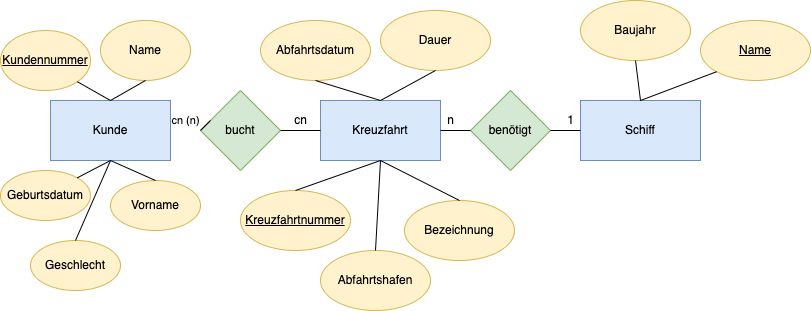

The diagram above was exported from draw.io. Its source (the exported page's mxGraphModel, read from the mxfile embedded in the PNG):
<mxGraphModel dx="1234" dy="787" grid="1" gridSize="10" guides="1" tooltips="1" connect="1" arrows="1" fold="1" page="1" pageScale="1" pageWidth="827" pageHeight="1169" math="0" shadow="0">
  <root>
    <mxCell id="0" />
    <mxCell id="1" parent="0" />
    <mxCell id="aRDo9GJpEdeUc5MEStGX-1" value="Kreuzfahrt" style="rounded=0;whiteSpace=wrap;html=1;fillColor=#dae8fc;strokeColor=#6c8ebf;" parent="1" vertex="1">
      <mxGeometry x="330" y="290" width="120" height="60" as="geometry" />
    </mxCell>
    <mxCell id="aRDo9GJpEdeUc5MEStGX-2" value="Schiff" style="rounded=0;whiteSpace=wrap;html=1;fillColor=#dae8fc;strokeColor=#6c8ebf;" parent="1" vertex="1">
      <mxGeometry x="590" y="290" width="120" height="60" as="geometry" />
    </mxCell>
    <mxCell id="aRDo9GJpEdeUc5MEStGX-3" value="Kunde" style="rounded=0;whiteSpace=wrap;html=1;fillColor=#dae8fc;strokeColor=#6c8ebf;" parent="1" vertex="1">
      <mxGeometry x="60" y="290" width="120" height="60" as="geometry" />
    </mxCell>
    <mxCell id="aRDo9GJpEdeUc5MEStGX-5" value="bucht" style="rhombus;whiteSpace=wrap;html=1;fillColor=#d5e8d4;strokeColor=#82b366;" parent="1" vertex="1">
      <mxGeometry x="210" y="280" width="80" height="80" as="geometry" />
    </mxCell>
    <mxCell id="aRDo9GJpEdeUc5MEStGX-6" value="benötigt" style="rhombus;whiteSpace=wrap;html=1;fillColor=#d5e8d4;strokeColor=#82b366;" parent="1" vertex="1">
      <mxGeometry x="480" y="280" width="80" height="80" as="geometry" />
    </mxCell>
    <mxCell id="aRDo9GJpEdeUc5MEStGX-7" value="&lt;u&gt;Kundennummer&lt;span style=&quot;color: rgba(0, 0, 0, 0); font-family: monospace; font-size: 0px; text-align: start;&quot;&gt;%3CmxGraphModel%3E%3Croot%3E%3CmxCell%20id%3D%220%22%2F%3E%3CmxCell%20id%3D%221%22%20parent%3D%220%22%2F%3E%3CmxCell%20id%3D%222%22%20value%3D%22%22%20style%3D%22rhombus%3BwhiteSpace%3Dwrap%3Bhtml%3D1%3BfillColor%3D%23d5e8d4%3BstrokeColor%3D%2382b366%3B%22%20vertex%3D%221%22%20parent%3D%221%22%3E%3CmxGeometry%20x%3D%22370%22%20y%3D%22460%22%20width%3D%2280%22%20height%3D%2280%22%20as%3D%22geometry%22%2F%3E%3C%2FmxCell%3E%3C%2Froot%3E%3C%2FmxGraphModel%3E&lt;/span&gt;&lt;/u&gt;" style="ellipse;whiteSpace=wrap;html=1;fillColor=#fff2cc;strokeColor=#d6b656;" parent="1" vertex="1">
      <mxGeometry x="10" y="220" width="90" height="60" as="geometry" />
    </mxCell>
    <mxCell id="aRDo9GJpEdeUc5MEStGX-13" value="Geburtsdatum" style="ellipse;whiteSpace=wrap;html=1;fillColor=#fff2cc;strokeColor=#d6b656;" parent="1" vertex="1">
      <mxGeometry x="10" y="360" width="90" height="50" as="geometry" />
    </mxCell>
    <mxCell id="aRDo9GJpEdeUc5MEStGX-14" value="Name" style="ellipse;whiteSpace=wrap;html=1;fillColor=#fff2cc;strokeColor=#d6b656;" parent="1" vertex="1">
      <mxGeometry x="110" y="210" width="90" height="60" as="geometry" />
    </mxCell>
    <mxCell id="aRDo9GJpEdeUc5MEStGX-15" value="Vorname" style="ellipse;whiteSpace=wrap;html=1;fillColor=#fff2cc;strokeColor=#d6b656;" parent="1" vertex="1">
      <mxGeometry x="120" y="370" width="90" height="50" as="geometry" />
    </mxCell>
    <mxCell id="aRDo9GJpEdeUc5MEStGX-16" value="Geschlecht" style="ellipse;whiteSpace=wrap;html=1;fillColor=#fff2cc;strokeColor=#d6b656;" parent="1" vertex="1">
      <mxGeometry x="40" y="430" width="90" height="50" as="geometry" />
    </mxCell>
    <mxCell id="aRDo9GJpEdeUc5MEStGX-17" value="" style="endArrow=none;html=1;rounded=0;exitX=0.5;exitY=0;exitDx=0;exitDy=0;entryX=0.5;entryY=1;entryDx=0;entryDy=0;" parent="1" source="aRDo9GJpEdeUc5MEStGX-16" target="aRDo9GJpEdeUc5MEStGX-3" edge="1">
      <mxGeometry width="50" height="50" relative="1" as="geometry">
        <mxPoint x="390" y="520" as="sourcePoint" />
        <mxPoint x="440" y="470" as="targetPoint" />
      </mxGeometry>
    </mxCell>
    <mxCell id="aRDo9GJpEdeUc5MEStGX-18" value="" style="endArrow=none;html=1;rounded=0;exitX=0.5;exitY=0;exitDx=0;exitDy=0;entryX=0.5;entryY=1;entryDx=0;entryDy=0;" parent="1" source="aRDo9GJpEdeUc5MEStGX-15" target="aRDo9GJpEdeUc5MEStGX-3" edge="1">
      <mxGeometry width="50" height="50" relative="1" as="geometry">
        <mxPoint x="390" y="520" as="sourcePoint" />
        <mxPoint x="440" y="470" as="targetPoint" />
      </mxGeometry>
    </mxCell>
    <mxCell id="aRDo9GJpEdeUc5MEStGX-19" value="" style="endArrow=none;html=1;rounded=0;exitX=1;exitY=0;exitDx=0;exitDy=0;entryX=0.5;entryY=1;entryDx=0;entryDy=0;" parent="1" source="aRDo9GJpEdeUc5MEStGX-13" target="aRDo9GJpEdeUc5MEStGX-3" edge="1">
      <mxGeometry width="50" height="50" relative="1" as="geometry">
        <mxPoint x="390" y="520" as="sourcePoint" />
        <mxPoint x="440" y="470" as="targetPoint" />
      </mxGeometry>
    </mxCell>
    <mxCell id="aRDo9GJpEdeUc5MEStGX-20" value="" style="endArrow=none;html=1;rounded=0;exitX=1;exitY=1;exitDx=0;exitDy=0;entryX=0.5;entryY=0;entryDx=0;entryDy=0;" parent="1" source="aRDo9GJpEdeUc5MEStGX-7" target="aRDo9GJpEdeUc5MEStGX-3" edge="1">
      <mxGeometry width="50" height="50" relative="1" as="geometry">
        <mxPoint x="390" y="520" as="sourcePoint" />
        <mxPoint x="440" y="470" as="targetPoint" />
      </mxGeometry>
    </mxCell>
    <mxCell id="aRDo9GJpEdeUc5MEStGX-21" value="" style="endArrow=none;html=1;rounded=0;exitX=0.5;exitY=0;exitDx=0;exitDy=0;entryX=0.5;entryY=1;entryDx=0;entryDy=0;" parent="1" source="aRDo9GJpEdeUc5MEStGX-3" target="aRDo9GJpEdeUc5MEStGX-14" edge="1">
      <mxGeometry width="50" height="50" relative="1" as="geometry">
        <mxPoint x="390" y="520" as="sourcePoint" />
        <mxPoint x="440" y="470" as="targetPoint" />
      </mxGeometry>
    </mxCell>
    <mxCell id="aRDo9GJpEdeUc5MEStGX-22" value="&lt;u&gt;Kreuzfahrtnummer&lt;/u&gt;" style="ellipse;whiteSpace=wrap;html=1;fillColor=#fff2cc;strokeColor=#d6b656;" parent="1" vertex="1">
      <mxGeometry x="250" y="380" width="110" height="60" as="geometry" />
    </mxCell>
    <mxCell id="aRDo9GJpEdeUc5MEStGX-23" value="" style="endArrow=none;html=1;rounded=0;exitX=0.5;exitY=0;exitDx=0;exitDy=0;entryX=0.5;entryY=1;entryDx=0;entryDy=0;" parent="1" source="aRDo9GJpEdeUc5MEStGX-22" target="aRDo9GJpEdeUc5MEStGX-1" edge="1">
      <mxGeometry width="50" height="50" relative="1" as="geometry">
        <mxPoint x="390" y="510" as="sourcePoint" />
        <mxPoint x="440" y="460" as="targetPoint" />
      </mxGeometry>
    </mxCell>
    <mxCell id="aRDo9GJpEdeUc5MEStGX-24" value="Bezeichnung" style="ellipse;whiteSpace=wrap;html=1;fillColor=#fff2cc;strokeColor=#d6b656;" parent="1" vertex="1">
      <mxGeometry x="414" y="390" width="110" height="60" as="geometry" />
    </mxCell>
    <mxCell id="aRDo9GJpEdeUc5MEStGX-25" value="Dauer" style="ellipse;whiteSpace=wrap;html=1;fillColor=#fff2cc;strokeColor=#d6b656;" parent="1" vertex="1">
      <mxGeometry x="390" y="200" width="110" height="60" as="geometry" />
    </mxCell>
    <mxCell id="aRDo9GJpEdeUc5MEStGX-26" value="Abfahrtsdatum" style="ellipse;whiteSpace=wrap;html=1;fillColor=#fff2cc;strokeColor=#d6b656;" parent="1" vertex="1">
      <mxGeometry x="270" y="210" width="110" height="60" as="geometry" />
    </mxCell>
    <mxCell id="aRDo9GJpEdeUc5MEStGX-27" value="Abfahrtshafen" style="ellipse;whiteSpace=wrap;html=1;fillColor=#fff2cc;strokeColor=#d6b656;" parent="1" vertex="1">
      <mxGeometry x="330" y="440" width="110" height="60" as="geometry" />
    </mxCell>
    <mxCell id="aRDo9GJpEdeUc5MEStGX-28" value="" style="endArrow=none;html=1;rounded=0;entryX=0.5;entryY=0;entryDx=0;entryDy=0;" parent="1" target="aRDo9GJpEdeUc5MEStGX-27" edge="1">
      <mxGeometry width="50" height="50" relative="1" as="geometry">
        <mxPoint x="390" y="350" as="sourcePoint" />
        <mxPoint x="440" y="460" as="targetPoint" />
      </mxGeometry>
    </mxCell>
    <mxCell id="aRDo9GJpEdeUc5MEStGX-29" value="" style="endArrow=none;html=1;rounded=0;entryX=0.5;entryY=0;entryDx=0;entryDy=0;exitX=0.5;exitY=1;exitDx=0;exitDy=0;" parent="1" source="aRDo9GJpEdeUc5MEStGX-1" target="aRDo9GJpEdeUc5MEStGX-24" edge="1">
      <mxGeometry width="50" height="50" relative="1" as="geometry">
        <mxPoint x="390" y="510" as="sourcePoint" />
        <mxPoint x="440" y="460" as="targetPoint" />
      </mxGeometry>
    </mxCell>
    <mxCell id="aRDo9GJpEdeUc5MEStGX-30" value="" style="endArrow=none;html=1;rounded=0;exitX=0.5;exitY=1;exitDx=0;exitDy=0;entryX=0.5;entryY=0;entryDx=0;entryDy=0;" parent="1" source="aRDo9GJpEdeUc5MEStGX-26" target="aRDo9GJpEdeUc5MEStGX-1" edge="1">
      <mxGeometry width="50" height="50" relative="1" as="geometry">
        <mxPoint x="390" y="510" as="sourcePoint" />
        <mxPoint x="440" y="460" as="targetPoint" />
      </mxGeometry>
    </mxCell>
    <mxCell id="aRDo9GJpEdeUc5MEStGX-31" value="" style="endArrow=none;html=1;rounded=0;entryX=0.5;entryY=1;entryDx=0;entryDy=0;exitX=0.5;exitY=0;exitDx=0;exitDy=0;" parent="1" source="aRDo9GJpEdeUc5MEStGX-1" target="aRDo9GJpEdeUc5MEStGX-25" edge="1">
      <mxGeometry width="50" height="50" relative="1" as="geometry">
        <mxPoint x="390" y="510" as="sourcePoint" />
        <mxPoint x="440" y="460" as="targetPoint" />
      </mxGeometry>
    </mxCell>
    <mxCell id="aRDo9GJpEdeUc5MEStGX-32" value="" style="endArrow=none;html=1;rounded=0;exitX=1;exitY=0.5;exitDx=0;exitDy=0;entryX=0;entryY=0.5;entryDx=0;entryDy=0;startArrow=none;" parent="1" source="aRDo9GJpEdeUc5MEStGX-42" target="aRDo9GJpEdeUc5MEStGX-5" edge="1">
      <mxGeometry width="50" height="50" relative="1" as="geometry">
        <mxPoint x="390" y="510" as="sourcePoint" />
        <mxPoint x="440" y="460" as="targetPoint" />
      </mxGeometry>
    </mxCell>
    <mxCell id="aRDo9GJpEdeUc5MEStGX-33" value="" style="endArrow=none;html=1;rounded=0;exitX=1;exitY=0.5;exitDx=0;exitDy=0;entryX=0;entryY=0.5;entryDx=0;entryDy=0;" parent="1" source="aRDo9GJpEdeUc5MEStGX-5" target="aRDo9GJpEdeUc5MEStGX-1" edge="1">
      <mxGeometry width="50" height="50" relative="1" as="geometry">
        <mxPoint x="390" y="510" as="sourcePoint" />
        <mxPoint x="440" y="460" as="targetPoint" />
      </mxGeometry>
    </mxCell>
    <mxCell id="aRDo9GJpEdeUc5MEStGX-35" value="" style="endArrow=none;html=1;rounded=0;entryX=1;entryY=0.5;entryDx=0;entryDy=0;exitX=0;exitY=0.5;exitDx=0;exitDy=0;" parent="1" source="aRDo9GJpEdeUc5MEStGX-6" target="aRDo9GJpEdeUc5MEStGX-1" edge="1">
      <mxGeometry width="50" height="50" relative="1" as="geometry">
        <mxPoint x="390" y="510" as="sourcePoint" />
        <mxPoint x="440" y="460" as="targetPoint" />
      </mxGeometry>
    </mxCell>
    <mxCell id="aRDo9GJpEdeUc5MEStGX-36" value="" style="endArrow=none;html=1;rounded=0;entryX=1;entryY=0.5;entryDx=0;entryDy=0;exitX=0;exitY=0.5;exitDx=0;exitDy=0;" parent="1" source="aRDo9GJpEdeUc5MEStGX-2" target="aRDo9GJpEdeUc5MEStGX-6" edge="1">
      <mxGeometry width="50" height="50" relative="1" as="geometry">
        <mxPoint x="390" y="510" as="sourcePoint" />
        <mxPoint x="440" y="460" as="targetPoint" />
      </mxGeometry>
    </mxCell>
    <mxCell id="aRDo9GJpEdeUc5MEStGX-37" value="&lt;u&gt;Name&lt;/u&gt;" style="ellipse;whiteSpace=wrap;html=1;fillColor=#fff2cc;strokeColor=#d6b656;" parent="1" vertex="1">
      <mxGeometry x="710" y="210" width="110" height="60" as="geometry" />
    </mxCell>
    <mxCell id="aRDo9GJpEdeUc5MEStGX-38" value="Baujahr" style="ellipse;whiteSpace=wrap;html=1;fillColor=#fff2cc;strokeColor=#d6b656;" parent="1" vertex="1">
      <mxGeometry x="590" y="190" width="110" height="60" as="geometry" />
    </mxCell>
    <mxCell id="aRDo9GJpEdeUc5MEStGX-39" value="" style="endArrow=none;html=1;rounded=0;entryX=0;entryY=1;entryDx=0;entryDy=0;exitX=0.5;exitY=0;exitDx=0;exitDy=0;" parent="1" source="aRDo9GJpEdeUc5MEStGX-2" target="aRDo9GJpEdeUc5MEStGX-37" edge="1">
      <mxGeometry width="50" height="50" relative="1" as="geometry">
        <mxPoint x="390" y="510" as="sourcePoint" />
        <mxPoint x="440" y="460" as="targetPoint" />
      </mxGeometry>
    </mxCell>
    <mxCell id="aRDo9GJpEdeUc5MEStGX-40" value="" style="endArrow=none;html=1;rounded=0;entryX=0.5;entryY=1;entryDx=0;entryDy=0;exitX=0.5;exitY=0;exitDx=0;exitDy=0;" parent="1" source="aRDo9GJpEdeUc5MEStGX-2" target="aRDo9GJpEdeUc5MEStGX-38" edge="1">
      <mxGeometry width="50" height="50" relative="1" as="geometry">
        <mxPoint x="390" y="510" as="sourcePoint" />
        <mxPoint x="440" y="460" as="targetPoint" />
      </mxGeometry>
    </mxCell>
    <mxCell id="aRDo9GJpEdeUc5MEStGX-43" value="cn" style="text;html=1;align=center;verticalAlign=middle;resizable=0;points=[];autosize=1;strokeColor=none;fillColor=none;" parent="1" vertex="1">
      <mxGeometry x="290" y="295" width="40" height="30" as="geometry" />
    </mxCell>
    <mxCell id="aRDo9GJpEdeUc5MEStGX-44" value="n" style="text;html=1;align=center;verticalAlign=middle;resizable=0;points=[];autosize=1;strokeColor=none;fillColor=none;" parent="1" vertex="1">
      <mxGeometry x="445" y="295" width="30" height="30" as="geometry" />
    </mxCell>
    <mxCell id="aRDo9GJpEdeUc5MEStGX-45" value="1" style="text;html=1;align=center;verticalAlign=middle;resizable=0;points=[];autosize=1;strokeColor=none;fillColor=none;" parent="1" vertex="1">
      <mxGeometry x="565" y="295" width="30" height="30" as="geometry" />
    </mxCell>
    <mxCell id="aRDo9GJpEdeUc5MEStGX-42" value="&lt;font style=&quot;font-size: 11px;&quot;&gt;cn (n)&lt;/font&gt;" style="text;html=1;align=center;verticalAlign=middle;resizable=0;points=[];autosize=1;strokeColor=none;fillColor=none;" parent="1" vertex="1">
      <mxGeometry x="170" y="295" width="50" height="30" as="geometry" />
    </mxCell>
  </root>
</mxGraphModel>